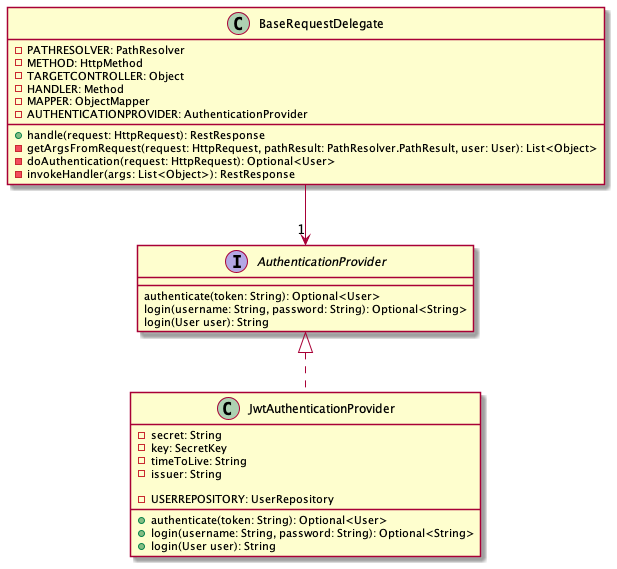

The diagram above was rendered by PlantUML. Its source (embedded in the PNG):
@startuml

interface AuthenticationProvider {

  authenticate(token: String): Optional<User>
  login(username: String, password: String): Optional<String>
  login(User user): String

}

class JwtAuthenticationProvider implements AuthenticationProvider {

  - secret: String
  - key: SecretKey
  - timeToLive: String
  - issuer: String

  - USERREPOSITORY: UserRepository

  + authenticate(token: String): Optional<User>
  + login(username: String, password: String): Optional<String>
  + login(User user): String

}

class BaseRequestDelegate {

  - PATHRESOLVER: PathResolver
  - METHOD: HttpMethod
  - TARGETCONTROLLER: Object
  - HANDLER: Method
  - MAPPER: ObjectMapper
  - AUTHENTICATIONPROVIDER: AuthenticationProvider

  + handle(request: HttpRequest): RestResponse
  - getArgsFromRequest(request: HttpRequest, pathResult: PathResolver.PathResult, user: User): List<Object>
  - doAuthentication(request: HttpRequest): Optional<User>
  - invokeHandler(args: List<Object>): RestResponse

}

BaseRequestDelegate --> "1" AuthenticationProvider

@enduml